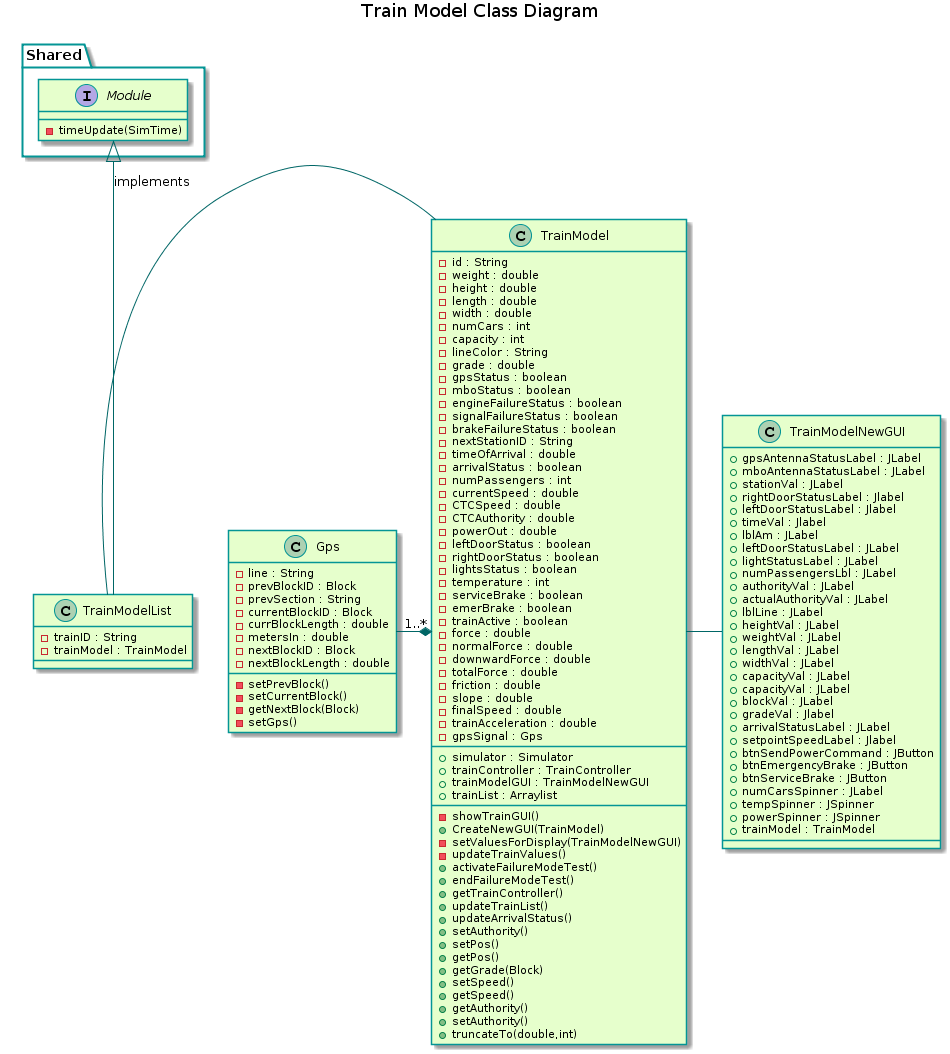

The diagram above was rendered by PlantUML. Its source (embedded in the PNG):
@startuml
title Train Model Class Diagram
'skinparam backgroundColor transparent'
skinparam classBackgroundColor #e6ffcc
skinparam classBorderColor 	#049595
skinparam packageBorderCOlor  #049595
skinparam arrowColor #006666

package "Shared"{
    interface Module{
        -timeUpdate(SimTime)
    }
}

class TrainModelList {
    -trainID : String
    -trainModel : TrainModel
}

class TrainModel {
    -id : String
    -weight : double
    -height : double
    -length : double
    -width : double
    -numCars : int
    -capacity : int
    -lineColor : String
    -grade : double
    -gpsStatus : boolean
    -mboStatus : boolean
    -engineFailureStatus : boolean
    -signalFailureStatus : boolean
    -brakeFailureStatus : boolean
    -nextStationID : String
    -timeOfArrival : double
    -arrivalStatus : boolean
    -numPassengers : int
    -currentSpeed : double
    -CTCSpeed : double
    -CTCAuthority : double
    -powerOut : double
    -leftDoorStatus : boolean
    -rightDoorStatus : boolean
    -lightsStatus : boolean
    -temperature : int
    -serviceBrake : boolean
    -emerBrake : boolean
    -trainActive : boolean
    -force : double
    -normalForce : double
    -downwardForce : double
    -totalForce : double
    -friction : double
    -slope : double
    -finalSpeed : double
    -trainAcceleration : double
    -gpsSignal : Gps
    __
    +simulator : Simulator
    +trainController : TrainController
    +trainModelGUI : TrainModelNewGUI
    +trainList : Arraylist
    __
    -showTrainGUI()
    +CreateNewGUI(TrainModel)
    -setValuesForDisplay(TrainModelNewGUI)
    -updateTrainValues()
    +activateFailureModeTest()
    +endFailureModeTest()
    +getTrainController()
    +updateTrainList()
    +updateArrivalStatus()
    +setAuthority()
    +setPos()
    +getPos()
    +getGrade(Block)
    +setSpeed()
    +getSpeed()
    +getAuthority()
    +setAuthority()
    +truncateTo(double?int)
}

class Gps{
    -line : String
    -prevBlockID : Block
    -prevSection : String
    -currentBlockID : Block
    -currBlockLength : double
    -metersIn : double
    -nextBlockID : Block
    -nextBlockLength : double
    __
    -setPrevBlock()
    -setCurrentBlock()
    -getNextBlock(Block)
    -setGps()
}

class TrainModelNewGUI{
    +gpsAntennaStatusLabel : JLabel
    +mboAntennaStatusLabel : JLabel
    +stationVal : JLabel
    +rightDoorStatusLabel : Jlabel
    +leftDoorStatusLabel : Jlabel
    +timeVal : Jlabel
    +lblAm : JLabel
    +leftDoorStatusLabel : JLabel
    +lightStatusLabel : JLabel
    +numPassengersLbl : JLabel
    +authorityVal : JLabel
    +actualAuthorityVal : JLabel
    +lblLine : JLabel
    +heightVal : JLabel
    +weightVal : JLabel
    +lengthVal : JLabel
    +widthVal : JLabel
    +capacityVal : JLabel
    +capacityVal : JLabel
    +blockVal : JLabel
    +gradeVal : Jlabel
    +arrivalStatusLabel : JLabel
    +setpointSpeedLabel : Jlabel
    +btnSendPowerCommand : JButton
    +btnEmergencyBrake : JButton
    +btnServiceBrake : JButton
    +numCarsSpinner : JLabel
    +tempSpinner : JSpinner
    +powerSpinner : JSpinner
    +trainModel : TrainModel
}

Module <|-- TrainModelList : implements
TrainModelList - TrainModel
TrainModel - TrainModelNewGUI
Gps "1..*"-* TrainModel
@enduml